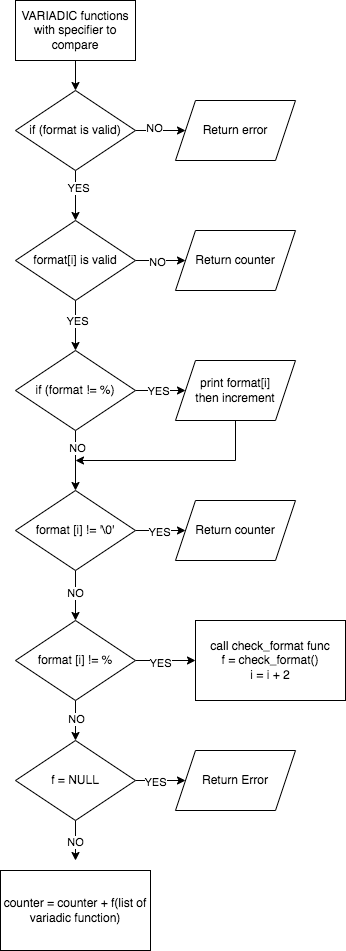

The diagram above was exported from draw.io. Its source (the exported page's mxGraphModel, read from the mxfile embedded in the PNG):
<mxGraphModel dx="810" dy="545" grid="1" gridSize="10" guides="1" tooltips="1" connect="1" arrows="1" fold="1" page="1" pageScale="1" pageWidth="850" pageHeight="1100" math="0" shadow="0">
  <root>
    <mxCell id="0" />
    <mxCell id="1" parent="0" />
    <mxCell id="zlXtzoOroZqBVtWNBJL5-19" style="edgeStyle=orthogonalEdgeStyle;rounded=0;orthogonalLoop=1;jettySize=auto;html=1;entryX=0.5;entryY=0;entryDx=0;entryDy=0;" parent="1" source="zlXtzoOroZqBVtWNBJL5-2" target="zlXtzoOroZqBVtWNBJL5-4" edge="1">
      <mxGeometry relative="1" as="geometry" />
    </mxCell>
    <mxCell id="zlXtzoOroZqBVtWNBJL5-2" value="VARIADIC functions with specifier to compare" style="rounded=0;whiteSpace=wrap;html=1;" parent="1" vertex="1">
      <mxGeometry x="300" y="30" width="120" height="60" as="geometry" />
    </mxCell>
    <mxCell id="zlXtzoOroZqBVtWNBJL5-11" style="edgeStyle=orthogonalEdgeStyle;rounded=0;orthogonalLoop=1;jettySize=auto;html=1;entryX=0;entryY=0.5;entryDx=0;entryDy=0;" parent="1" source="zlXtzoOroZqBVtWNBJL5-4" target="zlXtzoOroZqBVtWNBJL5-5" edge="1">
      <mxGeometry relative="1" as="geometry" />
    </mxCell>
    <mxCell id="zlXtzoOroZqBVtWNBJL5-16" value="NO" style="edgeLabel;html=1;align=center;verticalAlign=middle;resizable=0;points=[];" parent="zlXtzoOroZqBVtWNBJL5-11" vertex="1" connectable="0">
      <mxGeometry x="-0.28" y="3" relative="1" as="geometry">
        <mxPoint as="offset" />
      </mxGeometry>
    </mxCell>
    <mxCell id="zlXtzoOroZqBVtWNBJL5-12" style="edgeStyle=orthogonalEdgeStyle;rounded=0;orthogonalLoop=1;jettySize=auto;html=1;entryX=0.5;entryY=0;entryDx=0;entryDy=0;" parent="1" source="zlXtzoOroZqBVtWNBJL5-4" target="zlXtzoOroZqBVtWNBJL5-6" edge="1">
      <mxGeometry relative="1" as="geometry" />
    </mxCell>
    <mxCell id="zlXtzoOroZqBVtWNBJL5-17" value="YES" style="edgeLabel;html=1;align=center;verticalAlign=middle;resizable=0;points=[];" parent="zlXtzoOroZqBVtWNBJL5-12" vertex="1" connectable="0">
      <mxGeometry x="-0.3333" y="2" relative="1" as="geometry">
        <mxPoint as="offset" />
      </mxGeometry>
    </mxCell>
    <mxCell id="zlXtzoOroZqBVtWNBJL5-4" value="if (format is valid)" style="rhombus;whiteSpace=wrap;html=1;" parent="1" vertex="1">
      <mxGeometry x="300" y="120" width="120" height="80" as="geometry" />
    </mxCell>
    <mxCell id="zlXtzoOroZqBVtWNBJL5-5" value="Return error" style="shape=parallelogram;perimeter=parallelogramPerimeter;whiteSpace=wrap;html=1;fixedSize=1;" parent="1" vertex="1">
      <mxGeometry x="460" y="130" width="120" height="60" as="geometry" />
    </mxCell>
    <mxCell id="zlXtzoOroZqBVtWNBJL5-13" style="edgeStyle=orthogonalEdgeStyle;rounded=0;orthogonalLoop=1;jettySize=auto;html=1;entryX=0.5;entryY=0;entryDx=0;entryDy=0;" parent="1" source="zlXtzoOroZqBVtWNBJL5-6" target="zlXtzoOroZqBVtWNBJL5-8" edge="1">
      <mxGeometry relative="1" as="geometry" />
    </mxCell>
    <mxCell id="zlXtzoOroZqBVtWNBJL5-21" value="YES" style="edgeLabel;html=1;align=center;verticalAlign=middle;resizable=0;points=[];" parent="zlXtzoOroZqBVtWNBJL5-13" vertex="1" connectable="0">
      <mxGeometry x="-0.2" y="1" relative="1" as="geometry">
        <mxPoint as="offset" />
      </mxGeometry>
    </mxCell>
    <mxCell id="zlXtzoOroZqBVtWNBJL5-14" style="edgeStyle=orthogonalEdgeStyle;rounded=0;orthogonalLoop=1;jettySize=auto;html=1;entryX=0;entryY=0.5;entryDx=0;entryDy=0;" parent="1" source="zlXtzoOroZqBVtWNBJL5-6" target="zlXtzoOroZqBVtWNBJL5-7" edge="1">
      <mxGeometry relative="1" as="geometry" />
    </mxCell>
    <mxCell id="zlXtzoOroZqBVtWNBJL5-20" value="NO" style="edgeLabel;html=1;align=center;verticalAlign=middle;resizable=0;points=[];" parent="zlXtzoOroZqBVtWNBJL5-14" vertex="1" connectable="0">
      <mxGeometry x="-0.16" y="-1" relative="1" as="geometry">
        <mxPoint as="offset" />
      </mxGeometry>
    </mxCell>
    <mxCell id="zlXtzoOroZqBVtWNBJL5-6" value="format[i] is valid" style="rhombus;whiteSpace=wrap;html=1;" parent="1" vertex="1">
      <mxGeometry x="300" y="250" width="120" height="80" as="geometry" />
    </mxCell>
    <mxCell id="zlXtzoOroZqBVtWNBJL5-7" value="Return counter" style="shape=parallelogram;perimeter=parallelogramPerimeter;whiteSpace=wrap;html=1;fixedSize=1;" parent="1" vertex="1">
      <mxGeometry x="460" y="260" width="120" height="60" as="geometry" />
    </mxCell>
    <mxCell id="zlXtzoOroZqBVtWNBJL5-15" style="edgeStyle=orthogonalEdgeStyle;rounded=0;orthogonalLoop=1;jettySize=auto;html=1;" parent="1" source="zlXtzoOroZqBVtWNBJL5-8" target="zlXtzoOroZqBVtWNBJL5-9" edge="1">
      <mxGeometry relative="1" as="geometry" />
    </mxCell>
    <mxCell id="zlXtzoOroZqBVtWNBJL5-28" value="YES" style="edgeLabel;html=1;align=center;verticalAlign=middle;resizable=0;points=[];" parent="zlXtzoOroZqBVtWNBJL5-15" vertex="1" connectable="0">
      <mxGeometry x="-0.12" relative="1" as="geometry">
        <mxPoint as="offset" />
      </mxGeometry>
    </mxCell>
    <mxCell id="zlXtzoOroZqBVtWNBJL5-24" value="" style="edgeStyle=orthogonalEdgeStyle;rounded=0;orthogonalLoop=1;jettySize=auto;html=1;" parent="1" source="zlXtzoOroZqBVtWNBJL5-8" target="zlXtzoOroZqBVtWNBJL5-22" edge="1">
      <mxGeometry relative="1" as="geometry" />
    </mxCell>
    <mxCell id="zlXtzoOroZqBVtWNBJL5-30" value="NO" style="edgeLabel;html=1;align=center;verticalAlign=middle;resizable=0;points=[];" parent="zlXtzoOroZqBVtWNBJL5-24" vertex="1" connectable="0">
      <mxGeometry x="-0.4333" y="1" relative="1" as="geometry">
        <mxPoint as="offset" />
      </mxGeometry>
    </mxCell>
    <mxCell id="zlXtzoOroZqBVtWNBJL5-8" value="if (format != %)" style="rhombus;whiteSpace=wrap;html=1;" parent="1" vertex="1">
      <mxGeometry x="300" y="380" width="120" height="80" as="geometry" />
    </mxCell>
    <mxCell id="zlXtzoOroZqBVtWNBJL5-25" style="edgeStyle=orthogonalEdgeStyle;rounded=0;orthogonalLoop=1;jettySize=auto;html=1;" parent="1" source="zlXtzoOroZqBVtWNBJL5-9" edge="1">
      <mxGeometry relative="1" as="geometry">
        <mxPoint x="360" y="490" as="targetPoint" />
        <Array as="points">
          <mxPoint x="520" y="490" />
        </Array>
      </mxGeometry>
    </mxCell>
    <mxCell id="zlXtzoOroZqBVtWNBJL5-9" value="print format[i]&lt;br&gt;then increment" style="shape=parallelogram;perimeter=parallelogramPerimeter;whiteSpace=wrap;html=1;fixedSize=1;" parent="1" vertex="1">
      <mxGeometry x="460" y="390" width="120" height="60" as="geometry" />
    </mxCell>
    <mxCell id="zlXtzoOroZqBVtWNBJL5-31" value="" style="edgeStyle=orthogonalEdgeStyle;rounded=0;orthogonalLoop=1;jettySize=auto;html=1;" parent="1" source="zlXtzoOroZqBVtWNBJL5-22" target="zlXtzoOroZqBVtWNBJL5-23" edge="1">
      <mxGeometry relative="1" as="geometry" />
    </mxCell>
    <mxCell id="zlXtzoOroZqBVtWNBJL5-33" value="YES" style="edgeLabel;html=1;align=center;verticalAlign=middle;resizable=0;points=[];" parent="zlXtzoOroZqBVtWNBJL5-31" vertex="1" connectable="0">
      <mxGeometry x="-0.08" y="-1" relative="1" as="geometry">
        <mxPoint as="offset" />
      </mxGeometry>
    </mxCell>
    <mxCell id="zlXtzoOroZqBVtWNBJL5-36" value="" style="edgeStyle=orthogonalEdgeStyle;rounded=0;orthogonalLoop=1;jettySize=auto;html=1;" parent="1" source="zlXtzoOroZqBVtWNBJL5-22" target="zlXtzoOroZqBVtWNBJL5-34" edge="1">
      <mxGeometry relative="1" as="geometry" />
    </mxCell>
    <mxCell id="zlXtzoOroZqBVtWNBJL5-37" value="NO" style="edgeLabel;html=1;align=center;verticalAlign=middle;resizable=0;points=[];" parent="zlXtzoOroZqBVtWNBJL5-36" vertex="1" connectable="0">
      <mxGeometry x="-0.12" y="-1" relative="1" as="geometry">
        <mxPoint as="offset" />
      </mxGeometry>
    </mxCell>
    <mxCell id="zlXtzoOroZqBVtWNBJL5-22" value="format [i] != '\0'" style="rhombus;whiteSpace=wrap;html=1;" parent="1" vertex="1">
      <mxGeometry x="300" y="520" width="120" height="80" as="geometry" />
    </mxCell>
    <mxCell id="zlXtzoOroZqBVtWNBJL5-23" value="Return counter" style="shape=parallelogram;perimeter=parallelogramPerimeter;whiteSpace=wrap;html=1;fixedSize=1;" parent="1" vertex="1">
      <mxGeometry x="460" y="530" width="120" height="60" as="geometry" />
    </mxCell>
    <mxCell id="zlXtzoOroZqBVtWNBJL5-39" value="" style="edgeStyle=orthogonalEdgeStyle;rounded=0;orthogonalLoop=1;jettySize=auto;html=1;" parent="1" source="zlXtzoOroZqBVtWNBJL5-34" target="zlXtzoOroZqBVtWNBJL5-38" edge="1">
      <mxGeometry relative="1" as="geometry" />
    </mxCell>
    <mxCell id="zlXtzoOroZqBVtWNBJL5-55" value="YES" style="edgeLabel;html=1;align=center;verticalAlign=middle;resizable=0;points=[];" parent="zlXtzoOroZqBVtWNBJL5-39" vertex="1" connectable="0">
      <mxGeometry x="-0.2" y="-2" relative="1" as="geometry">
        <mxPoint as="offset" />
      </mxGeometry>
    </mxCell>
    <mxCell id="zlXtzoOroZqBVtWNBJL5-46" value="" style="edgeStyle=orthogonalEdgeStyle;rounded=0;orthogonalLoop=1;jettySize=auto;html=1;" parent="1" source="zlXtzoOroZqBVtWNBJL5-34" target="zlXtzoOroZqBVtWNBJL5-40" edge="1">
      <mxGeometry relative="1" as="geometry" />
    </mxCell>
    <mxCell id="zlXtzoOroZqBVtWNBJL5-47" value="NO" style="edgeLabel;html=1;align=center;verticalAlign=middle;resizable=0;points=[];" parent="zlXtzoOroZqBVtWNBJL5-46" vertex="1" connectable="0">
      <mxGeometry x="-0.1" relative="1" as="geometry">
        <mxPoint as="offset" />
      </mxGeometry>
    </mxCell>
    <mxCell id="zlXtzoOroZqBVtWNBJL5-34" value="format [i] != %" style="rhombus;whiteSpace=wrap;html=1;" parent="1" vertex="1">
      <mxGeometry x="300" y="650" width="120" height="80" as="geometry" />
    </mxCell>
    <mxCell id="zlXtzoOroZqBVtWNBJL5-38" value="call check_format func&lt;br&gt;f = check_format()&lt;br&gt;i = i + 2" style="rounded=0;whiteSpace=wrap;html=1;" parent="1" vertex="1">
      <mxGeometry x="480" y="650" width="150" height="80" as="geometry" />
    </mxCell>
    <mxCell id="zlXtzoOroZqBVtWNBJL5-50" value="" style="edgeStyle=orthogonalEdgeStyle;rounded=0;orthogonalLoop=1;jettySize=auto;html=1;" parent="1" source="zlXtzoOroZqBVtWNBJL5-40" edge="1">
      <mxGeometry relative="1" as="geometry">
        <mxPoint x="360" y="890" as="targetPoint" />
      </mxGeometry>
    </mxCell>
    <mxCell id="zlXtzoOroZqBVtWNBJL5-51" value="NO" style="edgeLabel;html=1;align=center;verticalAlign=middle;resizable=0;points=[];" parent="zlXtzoOroZqBVtWNBJL5-50" vertex="1" connectable="0">
      <mxGeometry x="0.05" y="-1" relative="1" as="geometry">
        <mxPoint as="offset" />
      </mxGeometry>
    </mxCell>
    <mxCell id="zlXtzoOroZqBVtWNBJL5-53" value="" style="edgeStyle=orthogonalEdgeStyle;rounded=0;orthogonalLoop=1;jettySize=auto;html=1;" parent="1" source="zlXtzoOroZqBVtWNBJL5-40" target="zlXtzoOroZqBVtWNBJL5-52" edge="1">
      <mxGeometry relative="1" as="geometry" />
    </mxCell>
    <mxCell id="zlXtzoOroZqBVtWNBJL5-54" value="YES" style="edgeLabel;html=1;align=center;verticalAlign=middle;resizable=0;points=[];" parent="zlXtzoOroZqBVtWNBJL5-53" vertex="1" connectable="0">
      <mxGeometry x="-0.24" y="-1" relative="1" as="geometry">
        <mxPoint as="offset" />
      </mxGeometry>
    </mxCell>
    <mxCell id="zlXtzoOroZqBVtWNBJL5-40" value="f = NULL" style="rhombus;whiteSpace=wrap;html=1;" parent="1" vertex="1">
      <mxGeometry x="300" y="770" width="120" height="80" as="geometry" />
    </mxCell>
    <mxCell id="zlXtzoOroZqBVtWNBJL5-52" value="Return Error" style="shape=parallelogram;perimeter=parallelogramPerimeter;whiteSpace=wrap;html=1;fixedSize=1;" parent="1" vertex="1">
      <mxGeometry x="460" y="780" width="120" height="60" as="geometry" />
    </mxCell>
    <mxCell id="zlXtzoOroZqBVtWNBJL5-56" value="counter = counter + f(list of variadic function)" style="rounded=0;whiteSpace=wrap;html=1;" parent="1" vertex="1">
      <mxGeometry x="285" y="900" width="150" height="80" as="geometry" />
    </mxCell>
  </root>
</mxGraphModel>